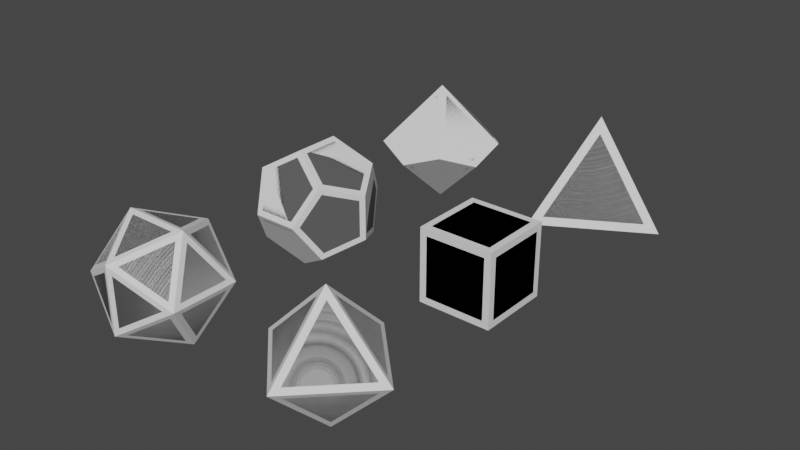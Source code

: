 # Source: dice.blend  (saved by Blender 3.5.10; exported with 4.5.12 LTS)
import bpy
from mathutils import Matrix  # noqa: F401  (used for matrix-valued properties, if any)

bpy.ops.wm.read_factory_settings(use_empty=True)
scene = bpy.context.scene
scene.name = 'Scene'

# ---- collections
col_shapes = bpy.data.collections.new('Shapes'); scene.collection.children.link(col_shapes)
col_models = bpy.data.collections.new('Models'); scene.collection.children.link(col_models)

# ---- images (referenced by path relative to the original .blend; pixels are not part of the script)
import os
ASSET_DIR = os.environ.get("B2B_ASSET_DIR", "")  # directory of the original .blend (textures are referenced by path, not embedded)
HERE = os.path.dirname(os.path.abspath(__file__))  # packed textures are extracted next to this script under _unpacked/

def load_image(name, relpath, width, height, colorspace="sRGB"):
    """Load a texture the original file referenced (path relative to the .blend, or extracted next to this script)."""
    p = next((c for c in (os.path.join(HERE, relpath), os.path.join(ASSET_DIR, relpath)) if relpath and os.path.exists(c)), "")
    if p:
        img = bpy.data.images.load(p, check_existing=True)
        img.name = name
    else:  # same state as the original file: an image datablock whose file is absent (Cycles renders it pink)
        img = bpy.data.images.new(name, width, height)
        img.source = "FILE"
        img.filepath = "//" + (relpath or name)
    img.colorspace_settings.name = colorspace
    return img
img_d4_font_atlas_png_001 = load_image('d4-font-atlas.png.001', 'd4-font-atlas.png', 1024, 1024, 'sRGB')
img_d4_font_atlas_png = load_image('d4-font-atlas.png', 'font-atlas.png', 1024, 1024, 'sRGB')

# ---- materials (node trees are filled in below, after node groups)
mat_material_001 = bpy.data.materials.new('Material.001')
mat_material_001.use_transparent_shadow = False
mat_d4mat = bpy.data.materials.new('D4Mat')
mat_d4mat.use_transparent_shadow = False
mat_dicemat = bpy.data.materials.new('DiceMat')
mat_dicemat.use_transparent_shadow = False

# ---- material node trees
mat_material_001.use_nodes = True; mat_material_001.node_tree.nodes.clear()
_N = mat_material_001.node_tree.nodes; _L = mat_material_001.node_tree.links
n0 = _N.new('ShaderNodeBsdfPrincipled'); n0.name = 'Principled BSDF'; n0.location = (10, 300)
n0.distribution = 'GGX'
n0.subsurface_method = 'RANDOM_WALK_SKIN'
n0.inputs[3].default_value = 1.45
n0.inputs[27].default_value = (0.0, 0.0, 0.0, 1.0)
n0.inputs[28].default_value = 1.0
n1 = _N.new('ShaderNodeOutputMaterial'); n1.name = 'Material Output'; n1.location = (300, 300)
_L.new(n0.outputs[0], n1.inputs[0])
n1.is_active_output = True
mat_d4mat.use_nodes = True; mat_d4mat.node_tree.nodes.clear()
_N = mat_d4mat.node_tree.nodes; _L = mat_d4mat.node_tree.links
n0 = _N.new('ShaderNodeBsdfPrincipled'); n0.name = 'Principled BSDF.001'; n0.location = (542, 458)
n0.distribution = 'GGX'
n0.subsurface_method = 'RANDOM_WALK_SKIN'
n0.inputs[3].default_value = 1.45
n0.inputs[27].default_value = (0.0, 0.0, 0.0, 1.0)
n0.inputs[28].default_value = 1.0
n1 = _N.new('ShaderNodeOutputMaterial'); n1.name = 'Material Output.001'; n1.location = (832, 458)
n2 = _N.new('ShaderNodeMapRange'); n2.name = 'Map Range'; n2.location = (272, 536)
n2.interpolation_type = 'SMOOTHERSTEP'
n2.inputs[1].default_value = 0.49
n2.inputs[2].default_value = 0.51
n2.inputs[3].default_value = 0.1
n2.inputs[11].default_value = (1.0, 1.0, 1.0)
n3 = _N.new('ShaderNodeTexImage'); n3.name = 'Image Texture.001'; n3.location = (-44, 427)
n3.image = img_d4_font_atlas_png_001
_L.new(n0.outputs[0], n1.inputs[0])
_L.new(n2.outputs[0], n0.inputs[0])
_L.new(n3.outputs[0], n2.inputs[0])
n1.is_active_output = True
mat_dicemat.use_nodes = True; mat_dicemat.node_tree.nodes.clear()
_N = mat_dicemat.node_tree.nodes; _L = mat_dicemat.node_tree.links
n0 = _N.new('ShaderNodeBsdfPrincipled'); n0.name = 'Principled BSDF'; n0.location = (10, 300)
n0.distribution = 'GGX'
n0.subsurface_method = 'RANDOM_WALK_SKIN'
n0.inputs[3].default_value = 1.45
n0.inputs[27].default_value = (0.0, 0.0, 0.0, 1.0)
n0.inputs[28].default_value = 1.0
n1 = _N.new('ShaderNodeOutputMaterial'); n1.name = 'Material Output'; n1.location = (300, 300)
n2 = _N.new('ShaderNodeTexImage'); n2.name = 'Image Texture'; n2.location = (-548, 265)
n2.image = img_d4_font_atlas_png
n3 = _N.new('ShaderNodeMapRange'); n3.name = 'Map Range'; n3.location = (-260, 378)
n3.interpolation_type = 'SMOOTHERSTEP'
n3.inputs[1].default_value = 0.49
n3.inputs[2].default_value = 0.51
n3.inputs[3].default_value = 0.1
n3.inputs[11].default_value = (1.0, 1.0, 1.0)
_L.new(n0.outputs[0], n1.inputs[0])
_L.new(n2.outputs[0], n3.inputs[6])
_L.new(n2.outputs[0], n3.inputs[0])
_L.new(n3.outputs[0], n0.inputs[0])
n1.is_active_output = True

# ---- world
world_world = bpy.data.worlds.new('World'); scene.world = world_world
world_world.use_nodes = True; world_world.node_tree.nodes.clear()
_N = world_world.node_tree.nodes; _L = world_world.node_tree.links
n0 = _N.new('ShaderNodeOutputWorld'); n0.name = 'World Output'; n0.location = (300, 300)
n1 = _N.new('ShaderNodeBackground'); n1.name = 'Background'; n1.location = (10, 300)
n1.inputs[0].default_value = (0.05088, 0.05088, 0.05088, 1.0)
_L.new(n1.outputs[0], n0.inputs[0])
n0.is_active_output = True
world_world.color = (0.05088, 0.05088, 0.05088)
world_world.use_sun_shadow = False
world_world.sun_shadow_jitter_overblur = 0.0

# ---- meshes
me_solid_002 = bpy.data.meshes.new('Solid.002')
me_solid_002.from_pydata([(0.0, 0.0, 1.2), (1.131, 0.0, -0.4), (-0.5657, 0.9798, -0.4), (-0.5657, -0.9798, -0.4)], [], [(0, 1, 2), (0, 2, 3), (0, 3, 1), (1, 3, 2)])
me_solid_002.materials.append(mat_material_001)
me_solid_002.update()
me_solid_003 = bpy.data.meshes.new('Solid.003')
me_solid_003.from_pydata([(-0.5774, -0.5774, -0.5774), (0.5774, -0.5774, -0.5774), (0.5774, 0.5774, -0.5774), (-0.5774, 0.5774, -0.5774), (-0.5774, -0.5774, 0.5774), (0.5774, -0.5774, 0.5774), (0.5774, 0.5774, 0.5774), (-0.5774, 0.5774, 0.5774)], [], [(0, 3, 2, 1), (0, 1, 5, 4), (0, 4, 7, 3), (6, 5, 1, 2), (6, 2, 3, 7), (6, 7, 4, 5)])
me_solid_003.update()
me_cone_005 = bpy.data.meshes.new('Cone.005')
me_cone_005.from_pydata([(0.0, 0.0, 1.0), (0.0, 0.0, -1.0), (0.5914, 0.8141, -0.1056), (0.957, 0.3109, 0.1056), (0.0, 1.006, 0.1056), (0.5914, -0.8141, 0.1056), (0.957, -0.3109, -0.1056), (-0.5914, -0.8141, 0.1056), (0.0, -1.006, -0.1056), (-0.957, -0.3109, -0.1056), (-0.957, 0.3109, 0.1056), (-0.5914, 0.8141, -0.1056)], [], [(4, 0, 3, 2), (3, 0, 5, 6), (5, 0, 7, 8), (7, 0, 10, 9), (11, 10, 0, 4), (1, 6, 5, 8), (6, 1, 2, 3), (2, 1, 11, 4), (11, 1, 9, 10), (9, 1, 8, 7)])
_uv = me_cone_005.uv_layers.new(name='UVMap')
_uv.uv.foreach_set('vector', [0.25, 0.3573, 0.25, 0.25, 0.3521, 0.2832, 0.3131, 0.3368, 0.3521, 0.2832, 0.25, 0.25, 0.3131, 0.1632, 0.3521, 0.2168, 0.3131, 0.1632, 0.25, 0.25, 0.1869, 0.1632, 0.25, 0.1427, 0.1869, 0.1632, 0.25, 0.25, 0.1479, 0.2832, 0.1479, 0.2168, 0.1869, 0.3368, 0.1479, 0.2832, 0.25, 0.25, 0.25, 0.3573, 0.25, 0.25, 0.3521, 0.2832, 0.3131, 0.3368, 0.25, 0.3573, 0.3521, 0.2832, 0.25, 0.25, 0.3131, 0.1632, 0.3521, 0.2168, 0.3131, 0.1632, 0.25, 0.25, 0.1869, 0.1632, 0.25, 0.1427, 0.1869, 0.1632, 0.25, 0.25, 0.1479, 0.2832, 0.1479, 0.2168, 0.1479, 0.2832, 0.25, 0.25, 0.25, 0.3573, 0.1869, 0.3368])
me_cone_005.update()
me_solid_005 = bpy.data.meshes.new('Solid.005')
me_solid_005.from_pydata([(0.5774, 0.5774, 0.5774), (0.5774, 0.5774, -0.5774), (0.5774, -0.5774, 0.5774), (0.5774, -0.5774, -0.5774), (-0.5774, 0.5774, 0.5774), (-0.5774, 0.5774, -0.5774), (-0.5774, -0.5774, 0.5774), (-0.5774, -0.5774, -0.5774), (0.3568, 0.9342, 0.0), (-0.3568, 0.9342, 0.0), (0.3568, -0.9342, 0.0), (-0.3568, -0.9342, 0.0), (0.9342, 0.0, 0.3568), (0.9342, 0.0, -0.3568), (-0.9342, 0.0, 0.3568), (-0.9342, 0.0, -0.3568), (0.0, 0.3568, 0.9342), (0.0, -0.3568, 0.9342), (0.0, 0.3568, -0.9342), (0.0, -0.3568, -0.9342)], [], [(15, 5, 18, 19, 7), (11, 10, 2, 17, 6), (19, 18, 1, 13, 3), (4, 14, 6, 17, 16), (19, 3, 10, 11, 7), (11, 6, 14, 15, 7), (8, 9, 4, 16, 0), (5, 15, 14, 4, 9), (16, 17, 2, 12, 0), (2, 10, 3, 13, 12), (12, 13, 1, 8, 0), (1, 18, 5, 9, 8)])
me_solid_005.update()
me_solid_006 = bpy.data.meshes.new('Solid.006')
me_solid_006.from_pydata([(0.8507, 0.5257, 0.0), (-0.8507, 0.5257, 0.0), (0.8507, -0.5257, 0.0), (-0.8507, -0.5257, 0.0), (0.5257, 0.0, 0.8507), (0.5257, 0.0, -0.8507), (-0.5257, 0.0, 0.8507), (-0.5257, 0.0, -0.8507), (0.0, 0.8507, 0.5257), (0.0, -0.8507, 0.5257), (0.0, 0.8507, -0.5257), (0.0, -0.8507, -0.5257)], [], [(0, 8, 4), (0, 5, 10), (2, 4, 9), (2, 11, 5), (1, 6, 8), (1, 10, 7), (3, 9, 6), (3, 7, 11), (0, 10, 8), (1, 8, 10), (2, 9, 11), (3, 11, 9), (4, 2, 0), (5, 0, 2), (6, 1, 3), (7, 3, 1), (8, 6, 4), (9, 4, 6), (10, 5, 7), (11, 7, 5)])
me_solid_006.update()
me_cone = bpy.data.meshes.new('Cone')
me_cone.from_pydata([(0.0, 0.0, 1.0), (0.0, 0.0, -1.0), (1.0, 0.0, 0.0), (0.0, 1.0, 0.0), (0.0, -1.0, 0.0), (-1.0, 0.0, 0.0)], [], [(3, 0, 2), (2, 0, 4), (4, 0, 5), (0, 3, 5), (1, 5, 3), (4, 5, 1), (2, 4, 1), (3, 2, 1)])
_uv = me_cone.uv_layers.new(name='UVMap')
_uv.uv.foreach_set('vector', [0.25, 0.37, 0.25, 0.25, 0.37, 0.25, 0.37, 0.25, 0.25, 0.25, 0.25, 0.13, 0.25, 0.13, 0.25, 0.25, 0.13, 0.25, 0.25, 0.25, 0.25, 0.37, 0.13, 0.25, 0.25, 0.25, 0.37, 0.25, 0.25, 0.37, 0.25, 0.13, 0.37, 0.25, 0.25, 0.25, 0.13, 0.25, 0.25, 0.13, 0.25, 0.25, 0.25, 0.37, 0.13, 0.25, 0.25, 0.25])
me_cone.update()
me_solid_008 = bpy.data.meshes.new('Solid.008')
me_solid_008.from_pydata([(0.0, 0.0, 1.2), (1.131, 0.0, -0.4), (-0.5657, 0.9798, -0.4), (-0.5657, -0.9798, -0.4)], [], [(0, 1, 2), (0, 2, 3), (0, 3, 1), (1, 3, 2)])
me_solid_008.polygons.foreach_set('use_smooth', [True] * 4)
_k = set([(0, 1), (0, 2), (0, 3), (1, 2), (1, 3), (2, 3)])
me_solid_008.attributes.new('sharp_edge', 'BOOLEAN', 'EDGE').data.foreach_set('value', [ (min(e.vertices), max(e.vertices)) in _k for e in me_solid_008.edges])
_uv = me_solid_008.uv_layers.new(name='UVMap')
_uv.uv.foreach_set('vector', [0.748, 0.584, 0.4746, 0.1074, 1.023, 0.1074, 0.2539, 1.078, -0.02148, 0.6016, 0.5293, 0.6016, 0.2539, 0.582, -0.02148, 0.1055, 0.5293, 0.1055, 0.75, 1.076, 0.4746, 0.6016, 1.025, 0.6016])
me_solid_008.materials.append(mat_d4mat)
me_solid_008.update()
me_solid_007 = bpy.data.meshes.new('Solid.007')
me_solid_007.from_pydata([(-0.5774, -0.5774, -0.5774), (0.5774, -0.5774, -0.5774), (0.5774, 0.5774, -0.5774), (-0.5774, 0.5774, -0.5774), (-0.5774, -0.5774, 0.5774), (0.5774, -0.5774, 0.5774), (0.5774, 0.5774, 0.5774), (-0.5774, 0.5774, 0.5774)], [], [(0, 3, 2, 1), (0, 1, 5, 4), (0, 4, 7, 3), (6, 5, 1, 2), (6, 2, 3, 7), (6, 7, 4, 5)])
me_solid_007.polygons.foreach_set('use_smooth', [True] * 6)
_k = set([(0, 1), (0, 3), (0, 4), (1, 2), (1, 5), (2, 3), (2, 6), (3, 7), (4, 5), (4, 7), (5, 6), (6, 7)])
me_solid_007.attributes.new('sharp_edge', 'BOOLEAN', 'EDGE').data.foreach_set('value', [ (min(e.vertices), max(e.vertices)) in _k for e in me_solid_007.edges])
_uv = me_solid_007.uv_layers.new(name='UVMap')
_uv.uv.foreach_set('vector', [0.1906, 0.75, -0.009375, 0.75, -0.009375, 0.5, 0.1906, 0.5, 0.4, 1.0, 0.2, 1.0, 0.2, 0.75, 0.4, 0.75, 0.6, 1.0, 0.4, 1.0, 0.4, 0.75, 0.6, 0.75, 0.8, 1.0, 0.6, 1.0, 0.6, 0.75, 0.8, 0.75, 1.0, 1.0, 0.8, 1.0, 0.8, 0.75, 1.0, 0.75, 0.2, 1.0, 0.0, 1.0, 0.0, 0.75, 0.2, 0.75])
me_solid_007.materials.append(mat_dicemat)
me_solid_007.update()
me_cone_001 = bpy.data.meshes.new('Cone.001')
me_cone_001.from_pydata([(0.0, 0.0, 1.0), (0.0, 0.0, -1.0), (0.5914, 0.8141, -0.1056), (0.957, 0.3109, 0.1056), (0.0, 1.006, 0.1056), (0.5914, -0.8141, 0.1056), (0.957, -0.3109, -0.1056), (-0.5914, -0.8141, 0.1056), (0.0, -1.006, -0.1056), (-0.957, -0.3109, -0.1056), (-0.957, 0.3109, 0.1056), (-0.5914, 0.8141, -0.1056)], [], [(4, 0, 3, 2), (3, 0, 5, 6), (5, 0, 7, 8), (7, 0, 10, 9), (11, 10, 0, 4), (1, 6, 5, 8), (6, 1, 2, 3), (2, 1, 11, 4), (11, 1, 9, 10), (9, 1, 8, 7)])
me_cone_001.polygons.foreach_set('use_smooth', [True] * 10)
_k = set([(0, 3), (0, 4), (0, 5), (0, 7), (0, 10), (1, 2), (1, 6), (1, 8), (1, 9), (1, 11), (2, 3), (2, 4), (3, 6), (4, 11), (5, 6), (5, 8), (7, 8), (7, 9), (9, 10), (10, 11)])
me_cone_001.attributes.new('sharp_edge', 'BOOLEAN', 'EDGE').data.foreach_set('value', [ (min(e.vertices), max(e.vertices)) in _k for e in me_cone_001.edges])
_uv = me_cone_001.uv_layers.new(name='UVMap')
_uv.uv.foreach_set('vector', [0.4203, 0.5254, 0.2984, 0.8203, 0.1859, 0.5195, 0.3047, 0.4512, 1.019, 0.7988, 0.9047, 1.102, 0.7844, 0.8047, 0.9, 0.7324, 0.6187, 0.8027, 0.5063, 1.104, 0.3844, 0.8086, 0.5, 0.7344, 0.2234, 0.7871, 0.1109, 1.09, -0.01094, 0.793, 0.1063, 0.7207, 0.5063, 0.707, 0.6219, 0.7812, 0.5, 1.078, 0.3875, 0.7754, 0.6969, 0.834, 0.575, 0.5371, 0.6906, 0.4648, 0.8094, 0.5312, 1.016, 0.5254, 0.9016, 0.8262, 0.7812, 0.5312, 0.8969, 0.457, 0.6219, 0.5059, 0.5078, 0.8086, 0.3875, 0.5117, 0.5031, 0.4375, 0.2125, 0.5293, 0.09063, 0.8281, -0.02187, 0.5254, 0.09531, 0.4551, 0.8234, 0.7754, 0.7016, 1.072, 0.5891, 0.7695, 0.7063, 0.7012])
me_cone_001.materials.append(mat_dicemat)
me_cone_001.update()
me_solid_004 = bpy.data.meshes.new('Solid.004')
me_solid_004.from_pydata([(0.5774, 0.5774, 0.5774), (0.5774, 0.5774, -0.5774), (0.5774, -0.5774, 0.5774), (0.5774, -0.5774, -0.5774), (-0.5774, 0.5774, 0.5774), (-0.5774, 0.5774, -0.5774), (-0.5774, -0.5774, 0.5774), (-0.5774, -0.5774, -0.5774), (0.3568, 0.9342, 0.0), (-0.3568, 0.9342, 0.0), (0.3568, -0.9342, 0.0), (-0.3568, -0.9342, 0.0), (0.9342, 0.0, 0.3568), (0.9342, 0.0, -0.3568), (-0.9342, 0.0, 0.3568), (-0.9342, 0.0, -0.3568), (0.0, 0.3568, 0.9342), (0.0, -0.3568, 0.9342), (0.0, 0.3568, -0.9342), (0.0, -0.3568, -0.9342)], [], [(15, 5, 18, 19, 7), (11, 10, 2, 17, 6), (19, 18, 1, 13, 3), (4, 14, 6, 17, 16), (19, 3, 10, 11, 7), (11, 6, 14, 15, 7), (8, 9, 4, 16, 0), (5, 15, 14, 4, 9), (16, 17, 2, 12, 0), (2, 10, 3, 13, 12), (12, 13, 1, 8, 0), (1, 18, 5, 9, 8)])
me_solid_004.polygons.foreach_set('use_smooth', [True] * 12)
_k = set([(0, 8), (0, 12), (0, 16), (1, 8), (1, 13), (1, 18), (2, 10), (2, 12), (2, 17), (3, 10), (3, 13), (3, 19), (4, 9), (4, 14), (4, 16), (5, 9), (5, 15), (5, 18), (6, 11), (6, 14), (6, 17), (7, 11), (7, 15), (7, 19), (8, 9), (10, 11), (12, 13), (14, 15), (16, 17), (18, 19)])
me_solid_004.attributes.new('sharp_edge', 'BOOLEAN', 'EDGE').data.foreach_set('value', [ (min(e.vertices), max(e.vertices)) in _k for e in me_solid_004.edges])
_uv = me_solid_004.uv_layers.new(name='UVMap')
_uv.uv.foreach_set('vector', [0.3672, 0.6836, 0.4172, 0.4922, 0.5797, 0.4922, 0.6297, 0.6855, 0.4984, 0.8047, 0.2203, 0.4922, 0.3828, 0.4922, 0.4313, 0.6855, 0.3, 0.8047, 0.1688, 0.6836, 0.4344, 0.4316, 0.3031, 0.5488, 0.1719, 0.4297, 0.2234, 0.2363, 0.3859, 0.2383, 0.1094, 1.051, -0.02187, 0.9297, 0.02969, 0.7383, 0.1922, 0.7383, 0.2422, 0.9316, 0.3703, 0.9277, 0.4219, 0.7344, 0.5844, 0.7363, 0.6344, 0.9297, 0.5016, 1.049, 0.1078, 0.5547, -0.02344, 0.4336, 0.02812, 0.2422, 0.1891, 0.2422, 0.2391, 0.4355, 0.7719, 0.6816, 0.8219, 0.4883, 0.9844, 0.4902, 1.034, 0.6836, 0.9031, 0.8027, 0.5781, 0.9355, 0.6281, 0.7422, 0.7906, 0.7441, 0.8406, 0.9375, 0.7094, 1.055, 0.7734, 0.9375, 0.825, 0.7441, 0.9875, 0.7441, 1.038, 0.9375, 0.9047, 1.057, 0.5641, 0.6836, 0.6141, 0.4902, 0.7766, 0.4902, 0.8266, 0.6836, 0.6953, 0.8027, 0.2234, 0.7363, 0.3859, 0.7383, 0.4359, 0.9316, 0.3047, 1.051, 0.1734, 0.9297, 0.2328, 0.6836, 0.1016, 0.8027, -0.02969, 0.6816, 0.02031, 0.4902, 0.1828, 0.4902])
me_solid_004.materials.append(mat_dicemat)
me_solid_004.update()
me_solid_001 = bpy.data.meshes.new('Solid.001')
me_solid_001.from_pydata([(0.8507, 0.5257, 0.0), (-0.8507, 0.5257, 0.0), (0.8507, -0.5257, 0.0), (-0.8507, -0.5257, 0.0), (0.5257, 0.0, 0.8507), (0.5257, 0.0, -0.8507), (-0.5257, 0.0, 0.8507), (-0.5257, 0.0, -0.8507), (0.0, 0.8507, 0.5257), (0.0, -0.8507, 0.5257), (0.0, 0.8507, -0.5257), (0.0, -0.8507, -0.5257)], [], [(0, 8, 4), (0, 5, 10), (2, 4, 9), (2, 11, 5), (1, 6, 8), (1, 10, 7), (3, 9, 6), (3, 7, 11), (0, 10, 8), (1, 8, 10), (2, 9, 11), (3, 11, 9), (4, 2, 0), (5, 0, 2), (6, 1, 3), (7, 3, 1), (8, 6, 4), (9, 4, 6), (10, 5, 7), (11, 7, 5)])
me_solid_001.polygons.foreach_set('use_smooth', [True] * 20)
_k = set([(0, 2), (0, 4), (0, 5), (0, 8), (0, 10), (1, 3), (1, 6), (1, 7), (1, 8), (1, 10), (2, 4), (2, 5), (2, 9), (2, 11), (3, 6), (3, 7), (3, 9), (3, 11), (4, 6), (4, 8), (4, 9), (5, 7), (5, 10), (5, 11), (6, 8), (6, 9), (7, 10), (7, 11), (8, 10), (9, 11)])
me_solid_001.attributes.new('sharp_edge', 'BOOLEAN', 'EDGE').data.foreach_set('value', [ (min(e.vertices), max(e.vertices)) in _k for e in me_solid_001.edges])
_uv = me_solid_001.uv_layers.new(name='UVMap')
_uv.uv.foreach_set('vector', [0.3984, 0.541, 0.5984, 0.541, 0.4984, 0.7578, 0.1937, 0.5488, 0.09375, 0.7656, -0.00625, 0.5488, 0.6016, 0.05273, 0.5016, 0.2676, 0.4016, 0.05273, 0.2031, 0.3027, 0.4031, 0.3027, 0.3031, 0.5195, 0.7906, 0.5469, 0.6906, 0.7637, 0.5906, 0.5469, 0.3984, 0.791, 0.5984, 0.791, 0.4984, 1.008, 0.9031, 0.5273, 0.8031, 0.3105, 1.003, 0.3105, 0.6016, 0.3086, 0.5016, 0.5254, 0.4016, 0.3086, 0.5984, 0.3105, 0.7984, 0.3105, 0.6984, 0.5254, 0.6984, 0.2715, 0.5984, 0.05469, 0.7984, 0.05469, 0.1969, 0.7988, 0.3969, 0.7988, 0.2969, 1.016, 0.3, 0.7695, 0.2, 0.5527, 0.4, 0.5527, 0.8109, 0.7988, 0.7109, 1.016, 0.6109, 0.7988, 0.1031, 0.2773, 0.003125, 0.06055, 0.2031, 0.06055, 0.9016, 1.016, 0.8016, 0.7988, 1.002, 0.7988, 0.4031, 0.06055, 0.3031, 0.2773, 0.2031, 0.06055, 0.2078, 0.7891, 0.1078, 1.006, 0.007812, 0.7891, 0.9016, 0.7734, 0.8016, 0.5586, 1.002, 0.5586, 0.1063, 0.5273, 0.00625, 0.3105, 0.2062, 0.3105, 0.9984, 0.0625, 0.8984, 0.2793, 0.7984, 0.0625])
me_solid_001.materials.append(mat_dicemat)
me_solid_001.update()
me_cone_008 = bpy.data.meshes.new('Cone.008')
me_cone_008.from_pydata([(0.0, 0.0, 1.0), (0.0, 0.0, -1.0), (1.0, 0.0, 0.0), (0.0, 1.0, 0.0), (0.0, -1.0, 0.0), (-1.0, 0.0, 0.0)], [], [(3, 0, 2), (2, 0, 4), (4, 0, 5), (0, 3, 5), (1, 5, 3), (4, 5, 1), (2, 4, 1), (3, 2, 1)])
me_cone_008.polygons.foreach_set('use_smooth', [True] * 8)
_uv = me_cone_008.uv_layers.new(name='UVMap')
_uv.uv.foreach_set('vector', [0.6448, 0.7665, 0.4995, 1.079, 0.3557, 0.7645, 0.4443, 0.5158, 0.3005, 0.8283, 0.1552, 0.5158, 0.2594, 0.7637, 0.1141, 1.078, -0.02969, 0.7656, 0.9005, 1.079, 0.7552, 0.7665, 1.044, 0.7645, 0.3, 1.078, 0.1563, 0.7658, 0.4438, 0.7658, -0.05, 0.5137, 0.2375, 0.5137, 0.09531, 0.8262, 0.5552, 0.7676, 0.8443, 0.7656, 0.7005, 1.078, 0.3563, 0.5171, 0.6453, 0.5152, 0.4984, 0.8277])
me_cone_008.materials.append(mat_dicemat)
me_cone_008.update()

# ---- objects
ob_shape_d4 = bpy.data.objects.new('SHAPE_D4', me_solid_002)
ob_shape_d6 = bpy.data.objects.new('SHAPE_D6', me_solid_003)
ob_shape_d10 = bpy.data.objects.new('SHAPE_D10', me_cone_005)
ob_shape_d12 = bpy.data.objects.new('SHAPE_D12', me_solid_005)
ob_shape_d20 = bpy.data.objects.new('SHAPE_D20', me_solid_006)
ob_shape_d8 = bpy.data.objects.new('SHAPE_D8', me_cone)
ob_model_d4 = bpy.data.objects.new('MODEL_D4', me_solid_008)
ob_model_d6 = bpy.data.objects.new('MODEL_D6', me_solid_007)
ob_model_d10 = bpy.data.objects.new('MODEL_D10', me_cone_001)
ob_model_d12 = bpy.data.objects.new('MODEL_D12', me_solid_004)
ob_model_d20 = bpy.data.objects.new('MODEL_D20', me_solid_001)
ob_model_d8 = bpy.data.objects.new('MODEL_D8', me_cone_008)

# ---- transforms, parenting, visibility, modifiers, constraints
ob_shape_d4.location = (1.5, 3.0, 0.0)
ob_shape_d6.location = (1.5, 0.0, 0.0)
ob_shape_d10.location = (-1.5, 3.0, 0.0)
ob_shape_d12.location = (-1.5, 0.0, 0.0)
ob_shape_d20.location = (-1.5, -3.0, 0.0)
ob_shape_d8.location = (1.5, -3.0, 0.0)
ob_model_d4.location = (1.5, 3.0, 0.0)
_m = ob_model_d4.modifiers.new('Bevel', 'BEVEL')
_m.width = 0.15
_m.width_pct = 0.15
_m.segments = 2
_m.limit_method = 'NONE'
_m.offset_type = 'WIDTH'
_m.harden_normals = True
ob_model_d6.location = (1.5, 0.0, 0.0)
_m = ob_model_d6.modifiers.new('Bevel', 'BEVEL')
_m.width = 0.15
_m.width_pct = 0.15
_m.segments = 2
_m.limit_method = 'NONE'
_m.offset_type = 'WIDTH'
_m.harden_normals = True
ob_model_d10.location = (-1.5, 3.0, 0.0)
_m = ob_model_d10.modifiers.new('Bevel', 'BEVEL')
_m.width = 0.15
_m.width_pct = 0.15
_m.segments = 2
_m.limit_method = 'NONE'
_m.offset_type = 'WIDTH'
_m.harden_normals = True
ob_model_d12.location = (-1.5, 0.0, 0.0)
_m = ob_model_d12.modifiers.new('Bevel', 'BEVEL')
_m.width = 0.15
_m.width_pct = 0.15
_m.segments = 2
_m.limit_method = 'NONE'
_m.offset_type = 'WIDTH'
_m.harden_normals = True
ob_model_d20.location = (-1.5, -3.0, 0.0)
_m = ob_model_d20.modifiers.new('Bevel', 'BEVEL')
_m.width = 0.15
_m.width_pct = 0.15
_m.segments = 2
_m.limit_method = 'NONE'
_m.offset_type = 'WIDTH'
_m.harden_normals = True
ob_model_d8.location = (1.5, -3.0, 0.0)
_m = ob_model_d8.modifiers.new('Bevel', 'BEVEL')
_m.width = 0.15
_m.width_pct = 0.15
_m.segments = 2
_m.limit_method = 'NONE'
_m.offset_type = 'WIDTH'
_m.harden_normals = True

# ---- collection membership
col_shapes.objects.link(ob_shape_d4)
col_shapes.objects.link(ob_shape_d6)
col_shapes.objects.link(ob_shape_d10)
col_shapes.objects.link(ob_shape_d12)
col_shapes.objects.link(ob_shape_d20)
col_shapes.objects.link(ob_shape_d8)
col_models.objects.link(ob_model_d4)
col_models.objects.link(ob_model_d6)
col_models.objects.link(ob_model_d10)
col_models.objects.link(ob_model_d12)
col_models.objects.link(ob_model_d20)
col_models.objects.link(ob_model_d8)

# ---- scene / render settings (as saved in the file)
scene.frame_start = 1; scene.frame_end = 250; scene.frame_set(52)
scene.render.engine = 'BLENDER_EEVEE_NEXT'
scene.cycles.sampling_pattern = 'TABULATED_SOBOL'
scene.view_settings.view_transform = 'Filmic'
bpy.context.view_layer.update()

# ---- added for rendering (the .blend has no active camera and no usable light): camera, sun
cam_auto = bpy.data.cameras.new('AutoCamera')
cam_auto.lens = 50.0
cam_auto.sensor_width = 36.0
cam_auto.clip_end = 1000.0
ob_auto_camera = bpy.data.objects.new('AutoCamera', cam_auto)
scene.collection.objects.link(ob_auto_camera)
ob_auto_camera.location = (9.09715, -10.8088, 7.30796)
ob_auto_camera.rotation_euler = (1.09748, -7.21219e-08, 0.694738)
scene.camera = ob_auto_camera
light_auto_sun = bpy.data.lights.new('AutoSun', 'SUN')
light_auto_sun.energy = 3.0
light_auto_sun.angle = 0.0523599
ob_auto_sun = bpy.data.objects.new('AutoSun', light_auto_sun)
scene.collection.objects.link(ob_auto_sun)
ob_auto_sun.rotation_euler = (0.872665, 0.174533, 0.523599)
bpy.context.view_layer.update()
